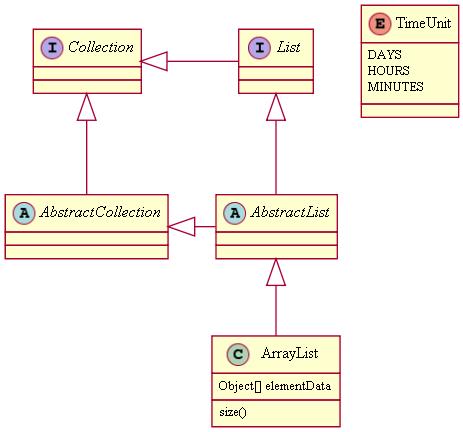

The diagram above was rendered by PlantUML. Its source (embedded in the PNG):
@startuml img/classes04.png
abstract class AbstractList
abstract AbstractCollection
interface List
interface Collection
List <|-- AbstractList
Collection <|-- AbstractCollection
Collection <|- List
AbstractCollection <|- AbstractList <|-- ArrayList
ArrayList : Object[] elementData
ArrayList : size()
enum TimeUnit
TimeUnit : DAYS
TimeUnit : HOURS
TimeUnit : MINUTES
@enduml